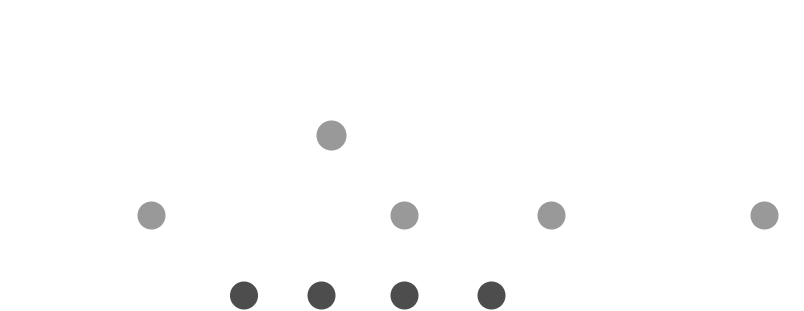

The diagram above was exported from draw.io. Its source (the exported page's mxGraphModel, read from the mxfile embedded in the PNG):
<mxGraphModel dx="947" dy="522" grid="1" gridSize="10" guides="1" tooltips="1" connect="1" arrows="1" fold="1" page="1" pageScale="1" pageWidth="827" pageHeight="1169" math="0" shadow="0">
  <root>
    <mxCell id="0" />
    <mxCell id="1" parent="0" />
    <mxCell id="U5-MpBE5f8t4ZLtwE-Wt-14" style="edgeStyle=orthogonalEdgeStyle;rounded=0;orthogonalLoop=1;jettySize=auto;html=1;exitX=1;exitY=0.5;exitDx=0;exitDy=0;entryX=0;entryY=0.5;entryDx=0;entryDy=0;dashed=1;dashPattern=1 2;strokeWidth=2;fontColor=light-dark(#FFFFFF,#FFFFFF);strokeColor=light-dark(#FFFFFF,#FFFFFF);" edge="1" parent="1" source="U5-MpBE5f8t4ZLtwE-Wt-2" target="U5-MpBE5f8t4ZLtwE-Wt-9">
      <mxGeometry relative="1" as="geometry" />
    </mxCell>
    <mxCell id="U5-MpBE5f8t4ZLtwE-Wt-2" value="&lt;font&gt;main&lt;/font&gt;" style="text;html=1;align=center;verticalAlign=middle;whiteSpace=wrap;rounded=0;fontColor=light-dark(#FFFFFF,#FFFFFF);fontSize=24;" vertex="1" parent="1">
      <mxGeometry x="30" y="40" width="93.75" height="30" as="geometry" />
    </mxCell>
    <mxCell id="U5-MpBE5f8t4ZLtwE-Wt-15" style="edgeStyle=orthogonalEdgeStyle;rounded=0;orthogonalLoop=1;jettySize=auto;html=1;exitX=1;exitY=0.5;exitDx=0;exitDy=0;entryX=0;entryY=0.5;entryDx=0;entryDy=0;dashed=1;dashPattern=1 2;strokeWidth=2;fontColor=light-dark(#FFFFFF,#FFFFFF);strokeColor=light-dark(#FFFFFF,#FFFFFF);" edge="1" parent="1" source="U5-MpBE5f8t4ZLtwE-Wt-3" target="U5-MpBE5f8t4ZLtwE-Wt-10">
      <mxGeometry relative="1" as="geometry" />
    </mxCell>
    <mxCell id="U5-MpBE5f8t4ZLtwE-Wt-3" value="&lt;font&gt;develop&lt;/font&gt;" style="text;html=1;align=center;verticalAlign=middle;whiteSpace=wrap;rounded=0;fontColor=light-dark(#FFFFFF,#FFFFFF);fontSize=24;" vertex="1" parent="1">
      <mxGeometry x="23.75" y="200" width="100" height="30" as="geometry" />
    </mxCell>
    <mxCell id="U5-MpBE5f8t4ZLtwE-Wt-16" style="edgeStyle=orthogonalEdgeStyle;rounded=0;orthogonalLoop=1;jettySize=auto;html=1;exitX=1;exitY=0.5;exitDx=0;exitDy=0;entryX=0;entryY=0.5;entryDx=0;entryDy=0;dashed=1;dashPattern=1 2;strokeWidth=2;fontColor=light-dark(#FFFFFF,#FFFFFF);strokeColor=light-dark(#FFFFFF,#FFFFFF);" edge="1" parent="1" source="U5-MpBE5f8t4ZLtwE-Wt-4" target="U5-MpBE5f8t4ZLtwE-Wt-11">
      <mxGeometry relative="1" as="geometry" />
    </mxCell>
    <mxCell id="U5-MpBE5f8t4ZLtwE-Wt-4" value="&lt;font&gt;feature&lt;/font&gt;" style="text;html=1;align=center;verticalAlign=middle;whiteSpace=wrap;rounded=0;fontColor=light-dark(#FFFFFF,#FFFFFF);fontSize=24;" vertex="1" parent="1">
      <mxGeometry x="23.75" y="280" width="100" height="30" as="geometry" />
    </mxCell>
    <mxCell id="U5-MpBE5f8t4ZLtwE-Wt-27" style="edgeStyle=none;shape=connector;rounded=0;orthogonalLoop=1;jettySize=auto;html=1;exitX=1;exitY=0.5;exitDx=0;exitDy=0;entryX=0;entryY=0.5;entryDx=0;entryDy=0;strokeColor=light-dark(#FFFFFF,#FFFFFF);strokeWidth=2;align=center;verticalAlign=middle;fontFamily=Helvetica;fontSize=11;fontColor=light-dark(#FFFFFF,#FFFFFF);labelBackgroundColor=default;endArrow=classic;dashed=1;dashPattern=1 2;" edge="1" parent="1" source="U5-MpBE5f8t4ZLtwE-Wt-5" target="U5-MpBE5f8t4ZLtwE-Wt-25">
      <mxGeometry relative="1" as="geometry" />
    </mxCell>
    <mxCell id="U5-MpBE5f8t4ZLtwE-Wt-5" value="&lt;font&gt;hotfix&lt;/font&gt;" style="text;html=1;align=center;verticalAlign=middle;whiteSpace=wrap;rounded=0;fontColor=light-dark(#FFFFFF,#FFFFFF);fontSize=24;" vertex="1" parent="1">
      <mxGeometry x="210" y="120" width="81.88" height="30" as="geometry" />
    </mxCell>
    <mxCell id="U5-MpBE5f8t4ZLtwE-Wt-38" style="edgeStyle=none;shape=connector;rounded=0;orthogonalLoop=1;jettySize=auto;html=1;exitX=1;exitY=0.5;exitDx=0;exitDy=0;strokeColor=light-dark(#FFFFFF,#FFFFFF);strokeWidth=2;align=center;verticalAlign=middle;fontFamily=Helvetica;fontSize=11;fontColor=light-dark(#FFFFFF,#FFFFFF);labelBackgroundColor=default;endArrow=classic;dashed=1;dashPattern=1 2;entryX=0;entryY=0.5;entryDx=0;entryDy=0;" edge="1" parent="1" source="U5-MpBE5f8t4ZLtwE-Wt-8" target="U5-MpBE5f8t4ZLtwE-Wt-33">
      <mxGeometry relative="1" as="geometry">
        <mxPoint x="530" y="100" as="targetPoint" />
      </mxGeometry>
    </mxCell>
    <mxCell id="U5-MpBE5f8t4ZLtwE-Wt-8" value="&lt;span&gt;release&lt;/span&gt;" style="text;html=1;align=center;verticalAlign=middle;whiteSpace=wrap;rounded=0;fontColor=light-dark(#FFFFFF,#FFFFFF);fontSize=24;" vertex="1" parent="1">
      <mxGeometry x="460" y="120" width="100" height="30" as="geometry" />
    </mxCell>
    <mxCell id="U5-MpBE5f8t4ZLtwE-Wt-19" style="rounded=0;orthogonalLoop=1;jettySize=auto;html=1;exitX=0.5;exitY=1;exitDx=0;exitDy=0;entryX=0.5;entryY=0;entryDx=0;entryDy=0;startArrow=classic;startFill=1;strokeWidth=4;fontColor=light-dark(#FFFFFF,#FFFFFF);strokeColor=light-dark(#FFFFFF,#FFFFFF);" edge="1" parent="1" source="U5-MpBE5f8t4ZLtwE-Wt-9" target="U5-MpBE5f8t4ZLtwE-Wt-10">
      <mxGeometry relative="1" as="geometry" />
    </mxCell>
    <mxCell id="U5-MpBE5f8t4ZLtwE-Wt-23" style="rounded=0;orthogonalLoop=1;jettySize=auto;html=1;exitX=1;exitY=0.5;exitDx=0;exitDy=0;entryX=0;entryY=0.5;entryDx=0;entryDy=0;strokeWidth=4;fontColor=light-dark(#FFFFFF,#FFFFFF);strokeColor=light-dark(#FFFFFF,#FFFFFF);" edge="1" parent="1" source="U5-MpBE5f8t4ZLtwE-Wt-9" target="U5-MpBE5f8t4ZLtwE-Wt-21">
      <mxGeometry relative="1" as="geometry" />
    </mxCell>
    <mxCell id="U5-MpBE5f8t4ZLtwE-Wt-26" style="edgeStyle=none;shape=connector;rounded=0;orthogonalLoop=1;jettySize=auto;html=1;exitX=1;exitY=1;exitDx=0;exitDy=0;entryX=0;entryY=0;entryDx=0;entryDy=0;strokeColor=light-dark(#FFFFFF,#FFFFFF);strokeWidth=4;align=center;verticalAlign=middle;fontFamily=Helvetica;fontSize=11;fontColor=light-dark(#FFFFFF,#FFFFFF);labelBackgroundColor=default;endArrow=classic;" edge="1" parent="1" source="U5-MpBE5f8t4ZLtwE-Wt-9" target="U5-MpBE5f8t4ZLtwE-Wt-25">
      <mxGeometry relative="1" as="geometry" />
    </mxCell>
    <mxCell id="U5-MpBE5f8t4ZLtwE-Wt-9" value="" style="ellipse;whiteSpace=wrap;html=1;aspect=fixed;strokeWidth=2;fontColor=light-dark(#000000,#FFFFFF);fillColor=none;strokeColor=light-dark(#FFFFFF,#FFFFFF);" vertex="1" parent="1">
      <mxGeometry x="160" y="40" width="30" height="30" as="geometry" />
    </mxCell>
    <mxCell id="U5-MpBE5f8t4ZLtwE-Wt-13" style="rounded=0;orthogonalLoop=1;jettySize=auto;html=1;exitX=1;exitY=1;exitDx=0;exitDy=0;entryX=0;entryY=0;entryDx=0;entryDy=0;strokeWidth=4;fontColor=light-dark(#FFFFFF,#FFFFFF);strokeColor=light-dark(#FFFFFF,#FFFFFF);" edge="1" parent="1" source="U5-MpBE5f8t4ZLtwE-Wt-10" target="U5-MpBE5f8t4ZLtwE-Wt-11">
      <mxGeometry relative="1" as="geometry" />
    </mxCell>
    <mxCell id="U5-MpBE5f8t4ZLtwE-Wt-30" style="edgeStyle=none;shape=connector;rounded=0;orthogonalLoop=1;jettySize=auto;html=1;exitX=1;exitY=0.5;exitDx=0;exitDy=0;strokeColor=light-dark(#FFFFFF,#FFFFFF);strokeWidth=4;align=center;verticalAlign=middle;fontFamily=Helvetica;fontSize=11;fontColor=light-dark(#FFFFFF,#FFFFFF);labelBackgroundColor=default;endArrow=classic;" edge="1" parent="1" source="U5-MpBE5f8t4ZLtwE-Wt-10" target="U5-MpBE5f8t4ZLtwE-Wt-29">
      <mxGeometry relative="1" as="geometry" />
    </mxCell>
    <mxCell id="U5-MpBE5f8t4ZLtwE-Wt-10" value="" style="ellipse;whiteSpace=wrap;html=1;aspect=fixed;strokeWidth=2;fillColor=light-dark(#999999,#999999);fontColor=light-dark(#000000,#FFFFFF);strokeColor=light-dark(#FFFFFF,#FFFFFF);" vertex="1" parent="1">
      <mxGeometry x="160" y="200" width="30" height="30" as="geometry" />
    </mxCell>
    <mxCell id="U5-MpBE5f8t4ZLtwE-Wt-46" style="edgeStyle=none;shape=connector;rounded=0;orthogonalLoop=1;jettySize=auto;html=1;exitX=1;exitY=0.5;exitDx=0;exitDy=0;strokeColor=light-dark(#FFFFFF,#FFFFFF);strokeWidth=4;align=center;verticalAlign=middle;fontFamily=Helvetica;fontSize=11;fontColor=light-dark(#FFFFFF,#FFFFFF);labelBackgroundColor=default;endArrow=classic;entryX=0;entryY=0.5;entryDx=0;entryDy=0;" edge="1" parent="1" source="U5-MpBE5f8t4ZLtwE-Wt-11" target="U5-MpBE5f8t4ZLtwE-Wt-45">
      <mxGeometry relative="1" as="geometry" />
    </mxCell>
    <mxCell id="U5-MpBE5f8t4ZLtwE-Wt-11" value="" style="ellipse;whiteSpace=wrap;html=1;aspect=fixed;strokeWidth=2;fillColor=light-dark(#4D4D4D,#4D4D4D);fontColor=light-dark(#000000,#FFFFFF);strokeColor=light-dark(#FFFFFF,#FFFFFF);" vertex="1" parent="1">
      <mxGeometry x="252.5" y="280" width="30" height="30" as="geometry" />
    </mxCell>
    <mxCell id="U5-MpBE5f8t4ZLtwE-Wt-24" style="edgeStyle=none;shape=connector;rounded=0;orthogonalLoop=1;jettySize=auto;html=1;exitX=1;exitY=0.5;exitDx=0;exitDy=0;strokeColor=light-dark(#FFFFFF,#FFFFFF);strokeWidth=4;align=center;verticalAlign=middle;fontFamily=Helvetica;fontSize=11;fontColor=light-dark(#FFFFFF,#FFFFFF);labelBackgroundColor=default;endArrow=classic;entryX=0;entryY=0.5;entryDx=0;entryDy=0;" edge="1" parent="1" source="U5-MpBE5f8t4ZLtwE-Wt-21" target="U5-MpBE5f8t4ZLtwE-Wt-22">
      <mxGeometry relative="1" as="geometry">
        <mxPoint x="670" y="55" as="targetPoint" />
      </mxGeometry>
    </mxCell>
    <mxCell id="U5-MpBE5f8t4ZLtwE-Wt-21" value="" style="ellipse;whiteSpace=wrap;html=1;aspect=fixed;strokeWidth=2;fontColor=light-dark(#000000,#FFFFFF);fillColor=none;strokeColor=light-dark(#FFFFFF,#FFFFFF);" vertex="1" parent="1">
      <mxGeometry x="413" y="40" width="30" height="30" as="geometry" />
    </mxCell>
    <mxCell id="U5-MpBE5f8t4ZLtwE-Wt-22" value="" style="ellipse;whiteSpace=wrap;html=1;aspect=fixed;strokeWidth=2;fontColor=light-dark(#000000,#FFFFFF);fillColor=none;strokeColor=light-dark(#FFFFFF,#FFFFFF);" vertex="1" parent="1">
      <mxGeometry x="773" y="40" width="30" height="30" as="geometry" />
    </mxCell>
    <mxCell id="U5-MpBE5f8t4ZLtwE-Wt-28" style="edgeStyle=none;shape=connector;rounded=0;orthogonalLoop=1;jettySize=auto;html=1;exitX=1;exitY=0;exitDx=0;exitDy=0;entryX=0;entryY=1;entryDx=0;entryDy=0;strokeColor=light-dark(#FFFFFF,#FFFFFF);strokeWidth=4;align=center;verticalAlign=middle;fontFamily=Helvetica;fontSize=11;fontColor=light-dark(#FFFFFF,#FFFFFF);labelBackgroundColor=default;endArrow=classic;" edge="1" parent="1" source="U5-MpBE5f8t4ZLtwE-Wt-25" target="U5-MpBE5f8t4ZLtwE-Wt-21">
      <mxGeometry relative="1" as="geometry" />
    </mxCell>
    <mxCell id="U5-MpBE5f8t4ZLtwE-Wt-31" style="edgeStyle=none;shape=connector;rounded=0;orthogonalLoop=1;jettySize=auto;html=1;exitX=1;exitY=1;exitDx=0;exitDy=0;strokeColor=light-dark(#FFFFFF,#FFFFFF);strokeWidth=4;align=center;verticalAlign=middle;fontFamily=Helvetica;fontSize=11;fontColor=light-dark(#FFFFFF,#FFFFFF);labelBackgroundColor=default;endArrow=classic;entryX=0;entryY=0;entryDx=0;entryDy=0;" edge="1" parent="1" source="U5-MpBE5f8t4ZLtwE-Wt-25" target="U5-MpBE5f8t4ZLtwE-Wt-29">
      <mxGeometry relative="1" as="geometry" />
    </mxCell>
    <mxCell id="U5-MpBE5f8t4ZLtwE-Wt-25" value="" style="ellipse;whiteSpace=wrap;html=1;aspect=fixed;strokeWidth=2;fillColor=light-dark(#999999,#999999);fontColor=light-dark(#000000,#FFFFFF);strokeColor=none;" vertex="1" parent="1">
      <mxGeometry x="340" y="120" width="30" height="30" as="geometry" />
    </mxCell>
    <mxCell id="U5-MpBE5f8t4ZLtwE-Wt-35" style="edgeStyle=none;shape=connector;rounded=0;orthogonalLoop=1;jettySize=auto;html=1;exitX=1;exitY=0.5;exitDx=0;exitDy=0;entryX=0;entryY=0.5;entryDx=0;entryDy=0;strokeColor=light-dark(#FFFFFF,#FFFFFF);strokeWidth=4;align=center;verticalAlign=middle;fontFamily=Helvetica;fontSize=11;fontColor=light-dark(#FFFFFF,#FFFFFF);labelBackgroundColor=default;endArrow=classic;" edge="1" parent="1" source="U5-MpBE5f8t4ZLtwE-Wt-29" target="U5-MpBE5f8t4ZLtwE-Wt-34">
      <mxGeometry relative="1" as="geometry" />
    </mxCell>
    <mxCell id="U5-MpBE5f8t4ZLtwE-Wt-29" value="" style="ellipse;whiteSpace=wrap;html=1;aspect=fixed;strokeWidth=2;fillColor=light-dark(#999999,#999999);fontColor=light-dark(#000000,#FFFFFF);strokeColor=light-dark(#FFFFFF,#FFFFFF);" vertex="1" parent="1">
      <mxGeometry x="413" y="200" width="30" height="30" as="geometry" />
    </mxCell>
    <mxCell id="U5-MpBE5f8t4ZLtwE-Wt-32" value="" style="ellipse;whiteSpace=wrap;html=1;aspect=fixed;strokeWidth=2;fillColor=light-dark(#999999,#999999);fontColor=light-dark(#000000,#FFFFFF);strokeColor=light-dark(#FFFFFF,#FFFFFF);" vertex="1" parent="1">
      <mxGeometry x="773" y="200" width="30" height="30" as="geometry" />
    </mxCell>
    <mxCell id="U5-MpBE5f8t4ZLtwE-Wt-39" style="edgeStyle=none;shape=connector;rounded=0;orthogonalLoop=1;jettySize=auto;html=1;exitX=1;exitY=0;exitDx=0;exitDy=0;entryX=0;entryY=1;entryDx=0;entryDy=0;strokeColor=light-dark(#FFFFFF,#FFFFFF);strokeWidth=4;align=center;verticalAlign=middle;fontFamily=Helvetica;fontSize=11;fontColor=light-dark(#FFFFFF,#FFFFFF);labelBackgroundColor=default;endArrow=classic;" edge="1" parent="1" source="U5-MpBE5f8t4ZLtwE-Wt-41" target="U5-MpBE5f8t4ZLtwE-Wt-22">
      <mxGeometry relative="1" as="geometry" />
    </mxCell>
    <mxCell id="U5-MpBE5f8t4ZLtwE-Wt-40" style="edgeStyle=none;shape=connector;rounded=0;orthogonalLoop=1;jettySize=auto;html=1;exitX=1;exitY=1;exitDx=0;exitDy=0;entryX=0;entryY=0;entryDx=0;entryDy=0;strokeColor=light-dark(#FFFFFF,#FFFFFF);strokeWidth=4;align=center;verticalAlign=middle;fontFamily=Helvetica;fontSize=11;fontColor=light-dark(#FFFFFF,#FFFFFF);labelBackgroundColor=default;endArrow=classic;" edge="1" parent="1" source="U5-MpBE5f8t4ZLtwE-Wt-41" target="U5-MpBE5f8t4ZLtwE-Wt-32">
      <mxGeometry relative="1" as="geometry" />
    </mxCell>
    <mxCell id="U5-MpBE5f8t4ZLtwE-Wt-44" style="edgeStyle=none;shape=connector;rounded=0;orthogonalLoop=1;jettySize=auto;html=1;exitX=1;exitY=0.5;exitDx=0;exitDy=0;entryX=0;entryY=0.5;entryDx=0;entryDy=0;strokeColor=light-dark(#FFFFFF,#FFFFFF);strokeWidth=4;align=center;verticalAlign=middle;fontFamily=Helvetica;fontSize=11;fontColor=light-dark(#FFFFFF,#FFFFFF);labelBackgroundColor=default;endArrow=classic;" edge="1" parent="1" source="U5-MpBE5f8t4ZLtwE-Wt-33" target="U5-MpBE5f8t4ZLtwE-Wt-41">
      <mxGeometry relative="1" as="geometry" />
    </mxCell>
    <mxCell id="U5-MpBE5f8t4ZLtwE-Wt-33" value="" style="ellipse;whiteSpace=wrap;html=1;aspect=fixed;strokeWidth=2;fillColor=light-dark(#FFFFFF,#FFFFFF);fontColor=light-dark(#000000,#FFFFFF);strokeColor=light-dark(#FFFFFF,#FFFFFF);" vertex="1" parent="1">
      <mxGeometry x="614" y="120" width="30" height="30" as="geometry" />
    </mxCell>
    <mxCell id="U5-MpBE5f8t4ZLtwE-Wt-37" style="edgeStyle=none;shape=connector;rounded=0;orthogonalLoop=1;jettySize=auto;html=1;exitX=1;exitY=0.5;exitDx=0;exitDy=0;entryX=0;entryY=0.5;entryDx=0;entryDy=0;strokeColor=light-dark(#FFFFFF,#FFFFFF);strokeWidth=4;align=center;verticalAlign=middle;fontFamily=Helvetica;fontSize=11;fontColor=light-dark(#FFFFFF,#FFFFFF);labelBackgroundColor=default;endArrow=classic;" edge="1" parent="1" source="U5-MpBE5f8t4ZLtwE-Wt-34" target="U5-MpBE5f8t4ZLtwE-Wt-32">
      <mxGeometry relative="1" as="geometry">
        <mxPoint x="604" y="215" as="sourcePoint" />
      </mxGeometry>
    </mxCell>
    <mxCell id="U5-MpBE5f8t4ZLtwE-Wt-34" value="" style="ellipse;whiteSpace=wrap;html=1;aspect=fixed;strokeWidth=2;fillColor=light-dark(#999999,#999999);fontColor=light-dark(#000000,#FFFFFF);strokeColor=light-dark(#FFFFFF,#FFFFFF);" vertex="1" parent="1">
      <mxGeometry x="560" y="200" width="30" height="30" as="geometry" />
    </mxCell>
    <mxCell id="U5-MpBE5f8t4ZLtwE-Wt-36" style="edgeStyle=none;shape=connector;rounded=0;orthogonalLoop=1;jettySize=auto;html=1;exitX=1;exitY=0;exitDx=0;exitDy=0;entryX=0.235;entryY=1.054;entryDx=0;entryDy=0;entryPerimeter=0;strokeColor=light-dark(#FFFFFF,#FFFFFF);strokeWidth=4;align=center;verticalAlign=middle;fontFamily=Helvetica;fontSize=11;fontColor=light-dark(#FFFFFF,#FFFFFF);labelBackgroundColor=default;endArrow=classic;" edge="1" parent="1" source="U5-MpBE5f8t4ZLtwE-Wt-34" target="U5-MpBE5f8t4ZLtwE-Wt-33">
      <mxGeometry relative="1" as="geometry" />
    </mxCell>
    <mxCell id="U5-MpBE5f8t4ZLtwE-Wt-41" value="" style="ellipse;whiteSpace=wrap;html=1;aspect=fixed;strokeWidth=2;fillColor=light-dark(#FFFFFF,#FFFFFF);fontColor=light-dark(#000000,#FFFFFF);strokeColor=light-dark(#FFFFFF,#FFFFFF);" vertex="1" parent="1">
      <mxGeometry x="694" y="120" width="30" height="30" as="geometry" />
    </mxCell>
    <mxCell id="U5-MpBE5f8t4ZLtwE-Wt-48" style="edgeStyle=none;shape=connector;rounded=0;orthogonalLoop=1;jettySize=auto;html=1;exitX=1;exitY=0.5;exitDx=0;exitDy=0;entryX=0;entryY=0.5;entryDx=0;entryDy=0;strokeColor=light-dark(#FFFFFF,#FFFFFF);strokeWidth=4;align=center;verticalAlign=middle;fontFamily=Helvetica;fontSize=11;fontColor=light-dark(#FFFFFF,#FFFFFF);labelBackgroundColor=default;endArrow=classic;" edge="1" parent="1" source="U5-MpBE5f8t4ZLtwE-Wt-45" target="U5-MpBE5f8t4ZLtwE-Wt-47">
      <mxGeometry relative="1" as="geometry" />
    </mxCell>
    <mxCell id="U5-MpBE5f8t4ZLtwE-Wt-45" value="" style="ellipse;whiteSpace=wrap;html=1;aspect=fixed;strokeWidth=2;fillColor=light-dark(#4D4D4D,#4D4D4D);fontColor=light-dark(#000000,#FFFFFF);strokeColor=light-dark(#FFFFFF,#FFFFFF);" vertex="1" parent="1">
      <mxGeometry x="330" y="280" width="30" height="30" as="geometry" />
    </mxCell>
    <mxCell id="U5-MpBE5f8t4ZLtwE-Wt-51" value="" style="edgeStyle=none;shape=connector;rounded=0;orthogonalLoop=1;jettySize=auto;html=1;strokeColor=light-dark(#FFFFFF,#FFFFFF);strokeWidth=4;align=center;verticalAlign=middle;fontFamily=Helvetica;fontSize=11;fontColor=light-dark(#FFFFFF,#FFFFFF);labelBackgroundColor=default;endArrow=classic;entryX=0;entryY=0.5;entryDx=0;entryDy=0;exitX=1;exitY=0.5;exitDx=0;exitDy=0;" edge="1" parent="1" source="U5-MpBE5f8t4ZLtwE-Wt-47" target="U5-MpBE5f8t4ZLtwE-Wt-49">
      <mxGeometry relative="1" as="geometry" />
    </mxCell>
    <mxCell id="U5-MpBE5f8t4ZLtwE-Wt-47" value="" style="ellipse;whiteSpace=wrap;html=1;aspect=fixed;strokeWidth=2;fillColor=light-dark(#4D4D4D,#4D4D4D);fontColor=light-dark(#000000,#FFFFFF);strokeColor=light-dark(#FFFFFF,#FFFFFF);" vertex="1" parent="1">
      <mxGeometry x="413" y="280" width="30" height="30" as="geometry" />
    </mxCell>
    <mxCell id="U5-MpBE5f8t4ZLtwE-Wt-52" style="edgeStyle=none;shape=connector;rounded=0;orthogonalLoop=1;jettySize=auto;html=1;exitX=1;exitY=0;exitDx=0;exitDy=0;entryX=0;entryY=1;entryDx=0;entryDy=0;strokeColor=light-dark(#FFFFFF,#FFFFFF);strokeWidth=4;align=center;verticalAlign=middle;fontFamily=Helvetica;fontSize=11;fontColor=light-dark(#FFFFFF,#FFFFFF);labelBackgroundColor=default;endArrow=classic;" edge="1" parent="1" source="U5-MpBE5f8t4ZLtwE-Wt-49" target="U5-MpBE5f8t4ZLtwE-Wt-34">
      <mxGeometry relative="1" as="geometry" />
    </mxCell>
    <mxCell id="U5-MpBE5f8t4ZLtwE-Wt-49" value="" style="ellipse;whiteSpace=wrap;html=1;aspect=fixed;strokeWidth=2;fillColor=light-dark(#4D4D4D,#4D4D4D);fontColor=light-dark(#000000,#FFFFFF);strokeColor=light-dark(#FFFFFF,#FFFFFF);" vertex="1" parent="1">
      <mxGeometry x="500" y="280" width="30" height="30" as="geometry" />
    </mxCell>
    <mxCell id="U5-MpBE5f8t4ZLtwE-Wt-53" value="v1.0" style="text;html=1;align=center;verticalAlign=middle;whiteSpace=wrap;rounded=0;fontColor=light-dark(#FFFFFF,#FFFFFF);fontSize=24;" vertex="1" parent="1">
      <mxGeometry x="135.63" width="78.75" height="30" as="geometry" />
    </mxCell>
    <mxCell id="U5-MpBE5f8t4ZLtwE-Wt-54" value="v1.1" style="text;html=1;align=center;verticalAlign=middle;whiteSpace=wrap;rounded=0;fontColor=light-dark(#FFFFFF,#FFFFFF);fontSize=24;" vertex="1" parent="1">
      <mxGeometry x="388.63" width="78.75" height="30" as="geometry" />
    </mxCell>
    <mxCell id="U5-MpBE5f8t4ZLtwE-Wt-55" value="v1.2" style="text;html=1;align=center;verticalAlign=middle;whiteSpace=wrap;rounded=0;fontColor=light-dark(#FFFFFF,#FFFFFF);fontSize=24;" vertex="1" parent="1">
      <mxGeometry x="748.63" width="78.75" height="30" as="geometry" />
    </mxCell>
  </root>
</mxGraphModel>